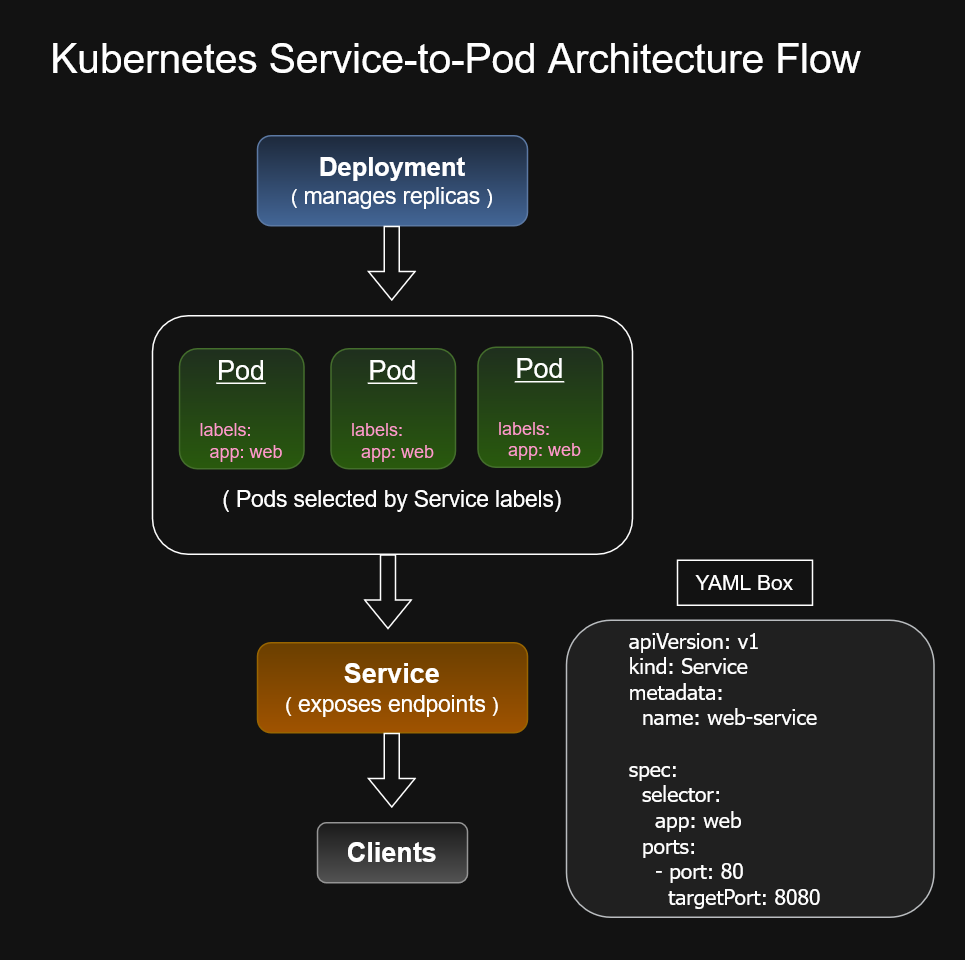

The diagram above was exported from draw.io. Its source (the exported page's mxGraphModel, read from the mxfile embedded in the PNG):
<mxGraphModel dx="998" dy="662" grid="0" gridSize="10" guides="0" tooltips="1" connect="0" arrows="0" fold="1" page="1" pageScale="1" pageWidth="850" pageHeight="1100" math="0" shadow="0">
  <root>
    <mxCell id="0" />
    <mxCell id="1" parent="0" />
    <mxCell id="3Y6hAtbMIcdWsQYaFj0v-7" edge="1" parent="1" style="shape=flexArrow;endArrow=classic;html=1;rounded=0;" value="">
      <mxGeometry height="50" relative="1" width="50" as="geometry">
        <mxPoint x="312" y="376" as="sourcePoint" />
        <mxPoint x="312" y="426" as="targetPoint" />
      </mxGeometry>
    </mxCell>
    <mxCell id="3Y6hAtbMIcdWsQYaFj0v-8" parent="1" style="rounded=1;whiteSpace=wrap;html=1;fillColor=#ffcd28;gradientColor=#ffa500;strokeColor=#d79b00;" value="&lt;div&gt;&lt;font style=&quot;font-size: 18px;&quot;&gt;&lt;b&gt;Service&lt;/b&gt;&lt;/font&gt;&lt;/div&gt;&lt;div&gt;&lt;font style=&quot;font-size: 14px;&quot;&gt;(&amp;nbsp;&lt;/font&gt;&lt;font style=&quot;font-size: 15px;&quot;&gt;exposes endpoints&lt;/font&gt;&lt;font style=&quot;font-size: 14px;&quot;&gt;&amp;nbsp;)&lt;/font&gt;&lt;/div&gt;" vertex="1">
      <mxGeometry height="60" width="180" x="225" y="435" as="geometry" />
    </mxCell>
    <mxCell id="3Y6hAtbMIcdWsQYaFj0v-9" edge="1" parent="1" style="shape=flexArrow;endArrow=classic;html=1;rounded=0;" value="">
      <mxGeometry height="50" relative="1" width="50" as="geometry">
        <mxPoint x="314.5" y="495" as="sourcePoint" />
        <mxPoint x="314.5" y="545" as="targetPoint" />
      </mxGeometry>
    </mxCell>
    <mxCell id="3Y6hAtbMIcdWsQYaFj0v-10" parent="1" style="rounded=1;whiteSpace=wrap;html=1;fillColor=#f5f5f5;gradientColor=#b3b3b3;strokeColor=#666666;" value="&lt;font style=&quot;font-size: 18px;&quot;&gt;&lt;b&gt;Clients&lt;/b&gt;&lt;/font&gt;" vertex="1">
      <mxGeometry height="40" width="100" x="265" y="555" as="geometry" />
    </mxCell>
    <mxCell id="3Y6hAtbMIcdWsQYaFj0v-40" parent="1" style="rounded=1;whiteSpace=wrap;html=1;align=left;fillColor=#eeeeee;strokeColor=#36393d;" value="&lt;blockquote&gt;&lt;div align=&quot;left&quot;&gt;&lt;font face=&quot;Tahoma&quot; style=&quot;font-size: 14px;&quot;&gt;apiVersion: v1&lt;br&gt;kind: Service&lt;br&gt;metadata:&lt;br&gt;&amp;nbsp; name: web-service&lt;br&gt;&lt;br&gt;spec:&lt;br&gt;&amp;nbsp; selector:&lt;br&gt;&amp;nbsp; &amp;nbsp; app: web&lt;br&gt;&amp;nbsp; ports:&lt;br&gt;&amp;nbsp; &amp;nbsp; - port: 80&lt;br&gt;&amp;nbsp; &amp;nbsp; &amp;nbsp; targetPort: 8080&lt;/font&gt;&lt;/div&gt;&lt;/blockquote&gt;" vertex="1">
      <mxGeometry height="198" width="245" x="431" y="420" as="geometry" />
    </mxCell>
    <mxCell id="3Y6hAtbMIcdWsQYaFj0v-45" parent="1" style="rounded=1;whiteSpace=wrap;html=1;fillColor=#dae8fc;strokeColor=#6c8ebf;gradientColor=#7ea6e0;" value="&lt;div&gt;&lt;b&gt;&lt;font style=&quot;font-size: 17px;&quot;&gt;Deployment&lt;/font&gt;&lt;/b&gt;&lt;/div&gt;&lt;div&gt;&lt;font style=&quot;font-size: 14px;&quot;&gt;(&amp;nbsp;&lt;/font&gt;&lt;font style=&quot;font-size: 15px;&quot;&gt;manages replicas&lt;/font&gt;&lt;font style=&quot;font-size: 14px;&quot;&gt; )&lt;/font&gt;&lt;/div&gt;" vertex="1">
      <mxGeometry height="60" width="180" x="225" y="97" as="geometry" />
    </mxCell>
    <mxCell id="3Y6hAtbMIcdWsQYaFj0v-46" edge="1" parent="1" style="shape=flexArrow;endArrow=classic;html=1;rounded=0;" value="">
      <mxGeometry height="50" relative="1" width="50" as="geometry">
        <mxPoint x="314.5" y="157" as="sourcePoint" />
        <mxPoint x="314.5" y="207" as="targetPoint" />
      </mxGeometry>
    </mxCell>
    <mxCell id="3Y6hAtbMIcdWsQYaFj0v-47" parent="1" style="rounded=1;whiteSpace=wrap;html=1;" value="&lt;div&gt;&lt;font style=&quot;font-size: 14px;&quot;&gt;&lt;br&gt;&lt;/font&gt;&lt;/div&gt;&lt;div&gt;&lt;font style=&quot;font-size: 14px;&quot;&gt;&lt;br&gt;&lt;/font&gt;&lt;/div&gt;&lt;div&gt;&lt;font style=&quot;font-size: 14px;&quot;&gt;&lt;br&gt;&lt;/font&gt;&lt;/div&gt;&lt;div&gt;&lt;font style=&quot;font-size: 15px;&quot;&gt;&lt;br&gt;&lt;/font&gt;&lt;/div&gt;&lt;div&gt;&lt;font style=&quot;font-size: 15px;&quot;&gt;&lt;br&gt;&lt;/font&gt;&lt;/div&gt;&lt;div&gt;&lt;font style=&quot;font-size: 15px;&quot;&gt;( Pods selected by Service labels)&lt;/font&gt;&lt;/div&gt;" vertex="1">
      <mxGeometry height="159" width="320" x="155" y="217" as="geometry" />
    </mxCell>
    <mxCell id="3Y6hAtbMIcdWsQYaFj0v-48" parent="1" style="rounded=1;whiteSpace=wrap;html=1;fillColor=#d5e8d4;gradientColor=#97d077;strokeColor=#82b366;" value="&lt;div&gt;&lt;font style=&quot;font-size: 18px;&quot;&gt;&lt;u&gt;Pod&lt;/u&gt;&lt;/font&gt;&lt;/div&gt;&lt;div&gt;&lt;font style=&quot;font-size: 18px;&quot;&gt;&lt;br&gt;&lt;/font&gt;&lt;/div&gt;&lt;div align=&quot;left&quot;&gt;&lt;span style=&quot;color: light-dark(rgb(0, 0, 0), rgb(255, 153, 204));&quot;&gt;labels:&lt;br&gt;&amp;nbsp; app: web&lt;/span&gt;&lt;/div&gt;" vertex="1">
      <mxGeometry height="80" width="83" x="173" y="239" as="geometry" />
    </mxCell>
    <mxCell id="3Y6hAtbMIcdWsQYaFj0v-58" parent="1" style="text;html=1;whiteSpace=wrap;strokeColor=none;fillColor=none;align=center;verticalAlign=middle;rounded=0;fontSize=23;" value="&lt;font style=&quot;font-size: 27px;&quot;&gt;Kubernetes Service-to-Pod Architecture Flow&lt;/font&gt;" vertex="1">
      <mxGeometry height="38" width="567" x="74" y="27" as="geometry" />
    </mxCell>
    <mxCell id="3Y6hAtbMIcdWsQYaFj0v-59" parent="1" style="rounded=0;whiteSpace=wrap;html=1;" value="&lt;font style=&quot;font-size: 14px;&quot;&gt;YAML Box&lt;/font&gt;" vertex="1">
      <mxGeometry height="30" width="90" x="505" y="380" as="geometry" />
    </mxCell>
    <mxCell id="3Y6hAtbMIcdWsQYaFj0v-60" parent="1" style="rounded=1;whiteSpace=wrap;html=1;fillColor=#d5e8d4;gradientColor=#97d077;strokeColor=#82b366;" value="&lt;div&gt;&lt;font style=&quot;font-size: 18px;&quot;&gt;&lt;u&gt;Pod&lt;/u&gt;&lt;/font&gt;&lt;/div&gt;&lt;div&gt;&lt;font style=&quot;font-size: 18px;&quot;&gt;&lt;br&gt;&lt;/font&gt;&lt;/div&gt;&lt;div align=&quot;left&quot;&gt;&lt;span style=&quot;color: light-dark(rgb(0, 0, 0), rgb(255, 153, 204));&quot;&gt;labels:&lt;br&gt;&amp;nbsp; app: web&lt;/span&gt;&lt;/div&gt;" vertex="1">
      <mxGeometry height="80" width="83" x="274" y="239" as="geometry" />
    </mxCell>
    <mxCell id="3Y6hAtbMIcdWsQYaFj0v-61" parent="1" style="rounded=1;whiteSpace=wrap;html=1;fillColor=#d5e8d4;gradientColor=#97d077;strokeColor=#82b366;" value="&lt;div&gt;&lt;font style=&quot;font-size: 18px;&quot;&gt;&lt;u&gt;Pod&lt;/u&gt;&lt;/font&gt;&lt;/div&gt;&lt;div&gt;&lt;font style=&quot;font-size: 18px;&quot;&gt;&lt;br&gt;&lt;/font&gt;&lt;/div&gt;&lt;div align=&quot;left&quot;&gt;&lt;span style=&quot;color: light-dark(rgb(0, 0, 0), rgb(255, 153, 204));&quot;&gt;labels:&lt;br&gt;&amp;nbsp; app: web&lt;/span&gt;&lt;/div&gt;" vertex="1">
      <mxGeometry height="80" width="83" x="372" y="238" as="geometry" />
    </mxCell>
  </root>
</mxGraphModel>